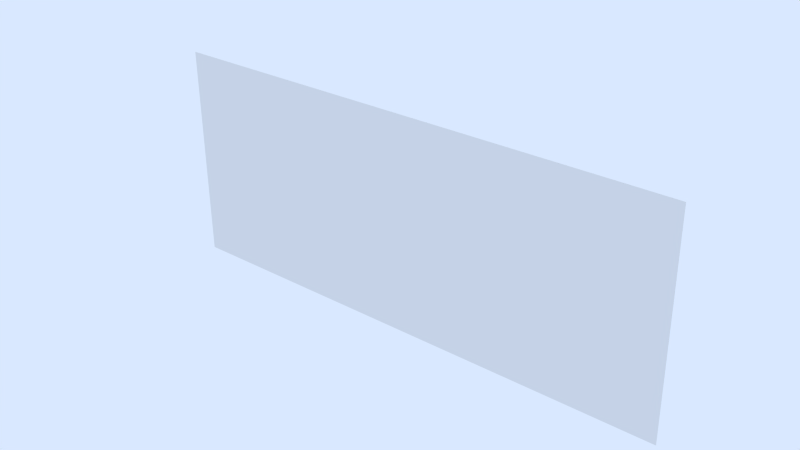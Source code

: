 # Source: capim.blend  (saved by Blender 2.69.0; exported with 4.5.12 LTS)
import bpy
from mathutils import Matrix  # noqa: F401  (used for matrix-valued properties, if any)

bpy.ops.wm.read_factory_settings(use_empty=True)
scene = bpy.context.scene
scene.name = 'Scene'

# ---- collections
col_collection_1 = bpy.data.collections.new('Collection 1'); scene.collection.children.link(col_collection_1)

# ---- world
world_world = bpy.data.worlds.new('World'); scene.world = world_world
world_world.color = (0.696, 0.8081, 1.0)
world_world.use_sun_shadow = False
world_world.sun_shadow_jitter_overblur = 0.0
world_world.cycles.sampling_method = 'MANUAL'
world_world.cycles.sample_map_resolution = 256
world_world.light_settings.ao_factor = 0.2892

# ---- meshes
me_plane_000 = bpy.data.meshes.new('Plane.000')
me_plane_000.from_pydata([(1.01, -0.03368, -0.208), (-0.9903, -0.03368, -0.208), (1.01, 1.924, -0.2077), (-0.9903, 1.924, -0.2077), (0.3431, -0.03368, -0.208), (-0.3236, -0.03368, -0.208), (0.3431, 1.924, -0.2077), (-0.3236, 1.924, -0.2077), (-0.9903, 1.3, -0.208), (-0.9903, 0.633, -0.208), (1.01, 0.633, -0.208), (1.01, 1.3, -0.208), (-0.3236, 0.633, -0.208), (-0.3236, 1.3, -0.208), (0.3431, 0.633, -0.208), (0.3431, 1.3, -0.208)], [], [(15, 6, 2, 11), (8, 3, 7, 13), (13, 7, 6, 15), (4, 14, 10, 0), (14, 15, 11, 10), (1, 9, 12, 5), (9, 8, 13, 12), (5, 12, 14, 4), (12, 13, 15, 14)])
_uv = me_plane_000.uv_layers.new(name='UVMap')
_uv.uv.foreach_set('vector', [0.6605, 0.6658, 0.6605, 0.9513, 0.9815, 0.9513, 0.9815, 0.6658, 0.01852, 0.6658, 0.01852, 0.9513, 0.3395, 0.9513, 0.3395, 0.6658, 0.3395, 0.6658, 0.3395, 0.9513, 0.6605, 0.9513, 0.6605, 0.6658, 0.6605, -0.0001199, 0.6605, 0.3328, 0.9815, 0.3328, 0.9815, -0.0001199, 0.6605, 0.3328, 0.6605, 0.6658, 0.9815, 0.6658, 0.9815, 0.3328, 0.01852, -0.0001198, 0.01852, 0.3328, 0.3395, 0.3328, 0.3395, -0.0001198, 0.01852, 0.3328, 0.01852, 0.6658, 0.3395, 0.6658, 0.3395, 0.3328, 0.3395, -0.0001198, 0.3395, 0.3328, 0.6605, 0.3328, 0.6605, -0.0001199, 0.3395, 0.3328, 0.3395, 0.6658, 0.6605, 0.6658, 0.6605, 0.3328])
me_plane_000.use_remesh_preserve_volume = False
me_plane_000.use_remesh_preserve_attributes = False
me_plane_000.use_mirror_vertex_groups = False
me_plane_000.update()
me_plane_001 = bpy.data.meshes.new('Plane.001')
me_plane_001.from_pydata([(1.01, -0.03368, -0.208), (-0.9903, -0.03368, -0.208), (1.01, 1.924, -0.2077), (-0.9903, 1.924, -0.2077), (0.3431, -0.03368, -0.208), (-0.3236, -0.03368, -0.208), (0.3431, 1.924, -0.2077), (-0.3236, 1.924, -0.2077), (-0.9903, 1.3, -0.208), (-0.9903, 0.633, -0.208), (1.01, 0.633, -0.208), (1.01, 1.3, -0.208), (-0.3236, 0.633, -0.208), (-0.3236, 1.3, -0.208), (0.3431, 0.633, -0.208), (0.3431, 1.3, -0.208)], [], [(15, 11, 2, 6), (8, 13, 7, 3), (13, 15, 6, 7), (4, 0, 10, 14), (14, 10, 11, 15), (1, 5, 12, 9), (9, 12, 13, 8), (5, 4, 14, 12), (12, 14, 15, 13)])
_uv = me_plane_001.uv_layers.new(name='UVMap')
_uv.uv.foreach_set('vector', [0.6605, 0.6658, 0.9815, 0.6658, 0.9815, 0.9513, 0.6605, 0.9513, 0.01852, 0.6658, 0.3395, 0.6658, 0.3395, 0.9513, 0.01852, 0.9513, 0.3395, 0.6658, 0.6605, 0.6658, 0.6605, 0.9513, 0.3395, 0.9513, 0.6605, -0.0001199, 0.9815, -0.0001199, 0.9815, 0.3328, 0.6605, 0.3328, 0.6605, 0.3328, 0.9815, 0.3328, 0.9815, 0.6658, 0.6605, 0.6658, 0.01852, -0.0001198, 0.3395, -0.0001198, 0.3395, 0.3328, 0.01852, 0.3328, 0.01852, 0.3328, 0.3395, 0.3328, 0.3395, 0.6658, 0.01852, 0.6658, 0.3395, -0.0001198, 0.6605, -0.0001199, 0.6605, 0.3328, 0.3395, 0.3328, 0.3395, 0.3328, 0.6605, 0.3328, 0.6605, 0.6658, 0.3395, 0.6658])
me_plane_001.use_remesh_preserve_volume = False
me_plane_001.use_remesh_preserve_attributes = False
me_plane_001.use_mirror_vertex_groups = False
me_plane_001.update()
arm_armature_002 = bpy.data.armatures.new('Armature.002')  # bones are not reproduced

# ---- objects
ob_armature = bpy.data.objects.new('Armature', arm_armature_002)
ob_plane_000 = bpy.data.objects.new('Plane.000', me_plane_000)
ob_plane_002 = bpy.data.objects.new('Plane.002', me_plane_001)

# ---- transforms, parenting, visibility, modifiers, constraints
ob_armature.location = (-0.08233, 0.09683, 0.3976)
ob_armature.scale = (0.3371, 0.3371, 0.3371)
ob_armature.lineart.crease_threshold = 0.0
ob_plane_000.parent = ob_armature
ob_plane_000.matrix_parent_inverse = Matrix(((2.967, 0.0, 0.0, 0.2443), (0.0, 2.967, 0.0, -0.2873), (0.0, 0.0, 2.967, -1.18), (0.0, 0.0, 0.0, 1.0)))
ob_plane_000.location = (-0.07782, -0.09074, -0.01225)
ob_plane_000.rotation_euler = (1.585, 0.0, 0.0)
ob_plane_000.scale = (1.0, 0.4244, 0.9441)
ob_plane_000.lineart.crease_threshold = 0.0
_vg = ob_plane_000.vertex_groups.new(name='Bone')
for _i, _w in zip([1, 3, 4, 5, 6, 7, 8, 9, 10, 12, 13, 14, 15], [0.0, 0.0, 0.0, 0.0, 0.0, 0.0, 0.02947, 0.0, 0.0, 0.0, 0.0, 0.0, 0.0]): _vg.add([_i], _w, 'REPLACE')
_vg = ob_plane_000.vertex_groups.new(name='Bone.001')
for _i, _w in zip([1, 3, 5, 6, 7, 8, 9, 12, 13], [0.0, 0.628, 0.0, 0.01737, 0.8861, 0.5656, 0.0, 0.0, 0.8199]): _vg.add([_i], _w, 'REPLACE')
_vg = ob_plane_000.vertex_groups.new(name='Bone.002')
for _i, _w in zip([0, 1, 2, 4, 5, 6, 8, 9, 10, 11, 12, 13, 14, 15], [0.0, 0.0005073, 0.0, 0.0, 0.0, 0.0, 0.0, 0.0, 0.0, 0.04847, 0.0, 0.0, 0.0, 0.0]): _vg.add([_i], _w, 'REPLACE')
_vg = ob_plane_000.vertex_groups.new(name='Bone.003')
for _i, _w in zip([0, 2, 4, 6, 7, 10, 11, 12, 13, 14, 15], [0.0, 0.6383, 0.0, 0.9304, 0.05322, 0.0, 0.5731, 0.0, 0.01524, 0.0, 0.8721]): _vg.add([_i], _w, 'REPLACE')
_m = ob_plane_000.modifiers.new('Armature', 'ARMATURE')
_m.object = ob_armature
ob_plane_002.parent = ob_armature
ob_plane_002.matrix_parent_inverse = Matrix(((2.967, 0.0, 0.0, 0.2443), (0.0, 2.967, 0.0, -0.2873), (0.0, 0.0, 2.967, -1.18), (0.0, 0.0, 0.0, 1.0)))
ob_plane_002.location = (-0.07782, -0.09085, -0.01223)
ob_plane_002.rotation_euler = (1.585, 0.0, 0.0)
ob_plane_002.scale = (1.0, 0.4244, 0.9441)
ob_plane_002.lineart.crease_threshold = 0.0
_vg = ob_plane_002.vertex_groups.new(name='Bone')
for _i, _w in zip([1, 3, 4, 5, 6, 7, 8, 9, 10, 12, 13, 14, 15], [0.0, 0.0, 0.0, 0.0, 0.0, 0.0, 0.02947, 0.0, 0.0, 0.0, 0.0, 0.0, 0.0]): _vg.add([_i], _w, 'REPLACE')
_vg = ob_plane_002.vertex_groups.new(name='Bone.001')
for _i, _w in zip([1, 3, 5, 6, 7, 8, 9, 12, 13], [0.0, 0.628, 0.0, 0.01737, 0.8861, 0.5656, 0.0, 0.0, 0.8199]): _vg.add([_i], _w, 'REPLACE')
_vg = ob_plane_002.vertex_groups.new(name='Bone.002')
for _i, _w in zip([0, 1, 2, 4, 5, 6, 8, 9, 10, 11, 12, 13, 14, 15], [0.0, 0.0005073, 0.0, 0.0, 0.0, 0.0, 0.0, 0.0, 0.0, 0.04847, 0.0, 0.0, 0.0, 0.0]): _vg.add([_i], _w, 'REPLACE')
_vg = ob_plane_002.vertex_groups.new(name='Bone.003')
for _i, _w in zip([0, 2, 4, 6, 7, 10, 11, 12, 13, 14, 15], [0.0, 0.6383, 0.0, 0.9304, 0.05322, 0.0, 0.5731, 0.0, 0.01524, 0.0, 0.8721]): _vg.add([_i], _w, 'REPLACE')
_m = ob_plane_002.modifiers.new('Armature', 'ARMATURE')
_m.object = ob_armature

# ---- collection membership
col_collection_1.objects.link(ob_armature)
col_collection_1.objects.link(ob_plane_000)
col_collection_1.objects.link(ob_plane_002)

# ---- scene / render settings (as saved in the file)
scene.frame_start = 1; scene.frame_end = 150; scene.frame_set(52)
scene.render.engine = 'BLENDER_EEVEE_NEXT'
scene.render.image_settings.file_format = 'FFMPEG'
scene.render.image_settings.color_mode = 'RGB'
scene.render.image_settings.compression = 90
scene.render.resolution_x = 1280
scene.render.resolution_y = 720
scene.render.resolution_percentage = 60
scene.render.dither_intensity = 0.0
scene.render.use_bake_selected_to_active = True
scene.cycles.use_denoising = False
scene.cycles.samples = 10
scene.cycles.sampling_pattern = 'TABULATED_SOBOL'
scene.cycles.light_sampling_threshold = 0.0
scene.cycles.use_adaptive_sampling = False
scene.cycles.use_light_tree = False
scene.cycles.blur_glossy = 0.0
scene.cycles.volume_bounces = 1
scene.cycles.pixel_filter_type = 'GAUSSIAN'
scene.cycles.sample_clamp_indirect = 0.0
scene.view_settings.view_transform = 'Standard'
bpy.context.view_layer.update()

# ---- added for rendering (the .blend has no active camera): camera
cam_auto = bpy.data.cameras.new('AutoCamera')
cam_auto.lens = 50.0
cam_auto.sensor_width = 36.0
cam_auto.clip_end = 1000.0
ob_auto_camera = bpy.data.objects.new('AutoCamera', cam_auto)
scene.collection.objects.link(ob_auto_camera)
ob_auto_camera.location = (2.06808, -2.47733, 2.12101)
ob_auto_camera.rotation_euler = (1.09748, -7.21219e-08, 0.694738)
scene.camera = ob_auto_camera
bpy.context.view_layer.update()

